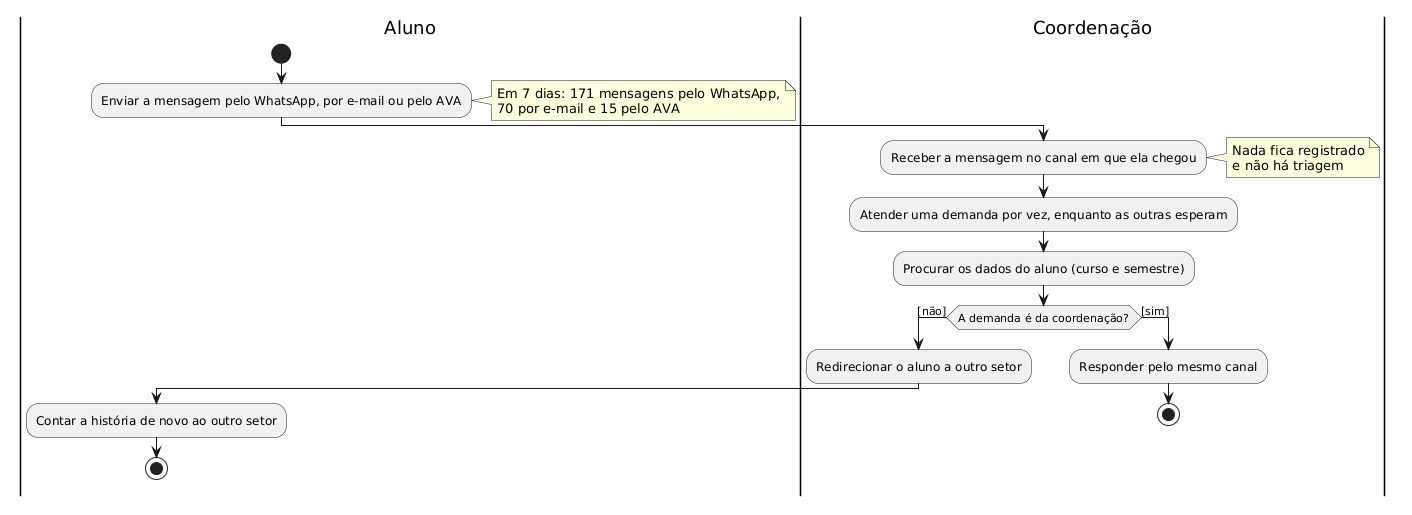

The diagram above was rendered by PlantUML. Its source (embedded in the PNG):
@startuml
skinparam shadowing false

|Aluno|
start
:Enviar a mensagem pelo WhatsApp, por e-mail ou pelo AVA;
note right
  Em 7 dias: 171 mensagens pelo WhatsApp,
  70 por e-mail e 15 pelo AVA
end note
|Coordenação|
:Receber a mensagem no canal em que ela chegou;
note right
  Nada fica registrado
  e não há triagem
end note
:Atender uma demanda por vez, enquanto as outras esperam;
:Procurar os dados do aluno (curso e semestre);
if (A demanda é da coordenação?) then ([não])
  :Redirecionar o aluno a outro setor;
  |Aluno|
  :Contar a história de novo ao outro setor;
  stop
else ([sim])
  |Coordenação|
  :Responder pelo mesmo canal;
  stop
endif
@enduml